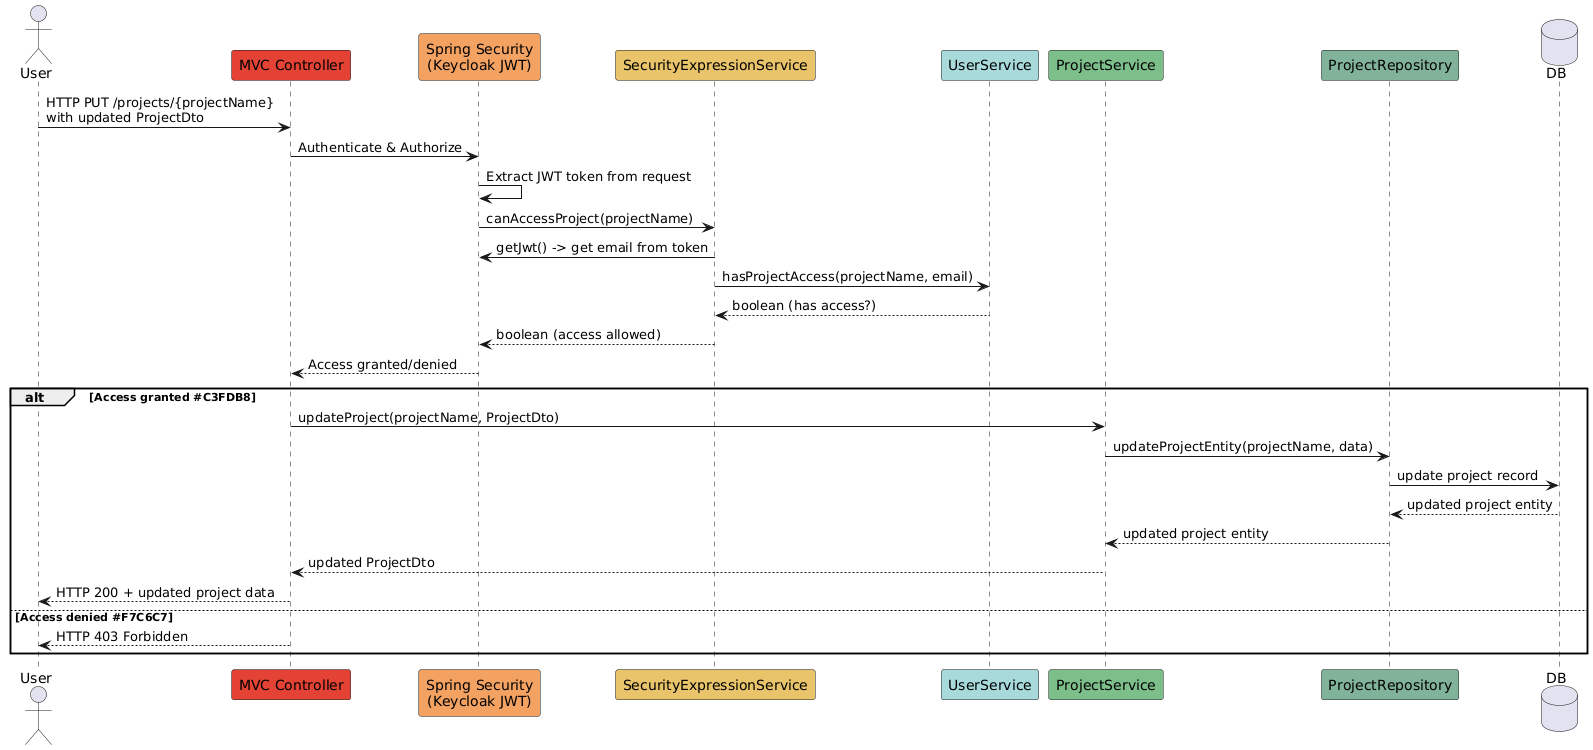

The diagram above was rendered by PlantUML. Its source (embedded in the PNG):
@startuml
actor User
participant "MVC Controller" as Controller #E34234
participant "Spring Security\n(Keycloak JWT)" as Security #F4A261
participant "SecurityExpressionService" as ExprService #E9C46A
participant "UserService" #A8DADC
participant "ProjectService" #7DBF8A
participant "ProjectRepository" #81B29A

database DB

User -> Controller: HTTP PUT /projects/{projectName}\nwith updated ProjectDto

Controller -> Security: Authenticate & Authorize
Security -> Security: Extract JWT token from request
Security -> ExprService: canAccessProject(projectName)
ExprService -> Security: getJwt() -> get email from token
ExprService -> UserService: hasProjectAccess(projectName, email)
UserService --> ExprService: boolean (has access?)
ExprService --> Security: boolean (access allowed)
Security --> Controller: Access granted/denied

alt Access granted #C3FDB8
    Controller -> ProjectService: updateProject(projectName, ProjectDto)
    ProjectService -> ProjectRepository: updateProjectEntity(projectName, data)
    ProjectRepository -> DB: update project record
    DB --> ProjectRepository: updated project entity
    ProjectRepository --> ProjectService: updated project entity
    ProjectService --> Controller: updated ProjectDto
    Controller --> User: HTTP 200 + updated project data
else Access denied #F7C6C7
    note right: User unauthorized
    Controller --> User: HTTP 403 Forbidden
end
@enduml